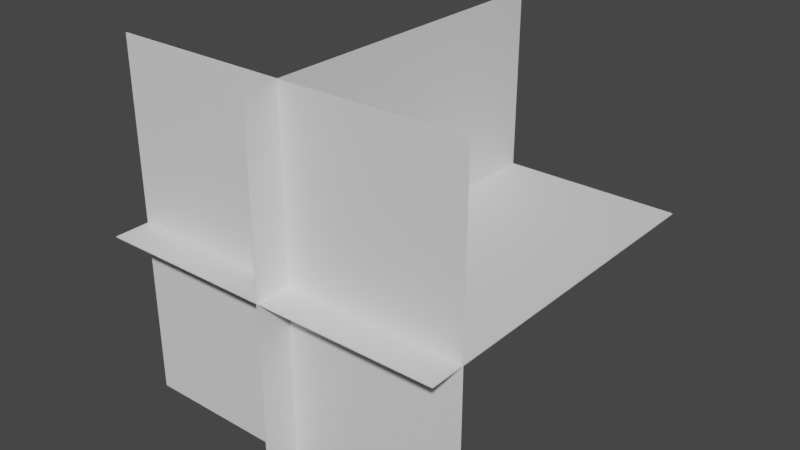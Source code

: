 # Source: MuzzlePlane.blend  (saved by Blender 2.80.75; exported with 4.5.12 LTS)
import bpy
from mathutils import Matrix  # noqa: F401  (used for matrix-valued properties, if any)

bpy.ops.wm.read_factory_settings(use_empty=True)
scene = bpy.context.scene
scene.name = 'Scene'

# ---- collections
col_collection = bpy.data.collections.new('Collection'); scene.collection.children.link(col_collection)

# ---- materials (node trees are filled in below, after node groups)
mat_yshape = bpy.data.materials.new('YShape')
mat_yshape.use_transparent_shadow = False
mat_xshape = bpy.data.materials.new('XShape')
mat_xshape.use_transparent_shadow = False

# ---- material node trees
mat_yshape.use_nodes = True; mat_yshape.node_tree.nodes.clear()
_N = mat_yshape.node_tree.nodes; _L = mat_yshape.node_tree.links
n0 = _N.new('ShaderNodeOutputMaterial'); n0.name = 'Material Output'; n0.location = (300, 300)
n1 = _N.new('ShaderNodeBsdfPrincipled'); n1.name = 'Principled BSDF'; n1.location = (10, 300)
n1.distribution = 'GGX'
n1.subsurface_method = 'BURLEY'
n1.inputs[3].default_value = 1.45
n1.inputs[27].default_value = (0.0, 0.0, 0.0, 1.0)
n1.inputs[28].default_value = 1.0
_L.new(n1.outputs[0], n0.inputs[0])
n0.is_active_output = True
mat_xshape.use_nodes = True; mat_xshape.node_tree.nodes.clear()
_N = mat_xshape.node_tree.nodes; _L = mat_xshape.node_tree.links
n0 = _N.new('ShaderNodeOutputMaterial'); n0.name = 'Material Output'; n0.location = (300, 300)
n1 = _N.new('ShaderNodeBsdfPrincipled'); n1.name = 'Principled BSDF'; n1.location = (10, 300)
n1.distribution = 'GGX'
n1.subsurface_method = 'BURLEY'
n1.inputs[3].default_value = 1.45
n1.inputs[27].default_value = (0.0, 0.0, 0.0, 1.0)
n1.inputs[28].default_value = 1.0
_L.new(n1.outputs[0], n0.inputs[0])
n0.is_active_output = True

# ---- world
world_world = bpy.data.worlds.new('World'); scene.world = world_world
world_world.use_nodes = True; world_world.node_tree.nodes.clear()
_N = world_world.node_tree.nodes; _L = world_world.node_tree.links
n0 = _N.new('ShaderNodeOutputWorld'); n0.name = 'World Output'; n0.location = (300, 300)
n1 = _N.new('ShaderNodeBackground'); n1.name = 'Background'; n1.location = (10, 300)
n1.inputs[0].default_value = (0.05088, 0.05088, 0.05088, 1.0)
_L.new(n1.outputs[0], n0.inputs[0])
n0.is_active_output = True
world_world.color = (0.05088, 0.05088, 0.05088)
world_world.use_sun_shadow = False
world_world.sun_shadow_jitter_overblur = 0.0

# ---- meshes
me_plane = bpy.data.meshes.new('Plane')
me_plane.from_pydata([(0.9962, 2.0, 7.917e-07), (-1.004, 2.0, 1.281e-08), (0.9962, 1.788e-07, 2.543e-07), (-1.004, -1.192e-07, -5.246e-07), (-1.945e-07, -4.768e-07, 1.0), (1.945e-07, 7.153e-07, -1.0), (-1.945e-07, 2.0, 1.0), (1.945e-07, 2.0, -1.0), (-1.0, 2.0, -0.002755), (1.0, 2.0, -0.002755), (-1.0, 5.96e-08, -0.002755), (1.0, 0.0, -0.002755), (-0.00422, -1.192e-07, 1.0), (-0.004221, 2.0, 1.0), (-0.004219, 4.172e-07, -1.0), (-0.00422, 2.0, -1.0), (-1.002, 0.1979, 1.0), (-1.002, 0.1979, -1.0), (0.9979, 0.1979, 1.0), (0.9979, 0.1979, -1.0), (-1.002, 0.2021, -1.0), (-1.002, 0.2021, 1.0), (0.9979, 0.2021, -1.0), (0.9979, 0.2021, 1.0)], [], [(0, 1, 3, 2), (4, 5, 7, 6), (8, 9, 11, 10), (12, 13, 15, 14), (16, 17, 19, 18), (20, 21, 23, 22)])
_uv = me_plane.uv_layers.new(name='UVMap')
_uv.uv.foreach_set('vector', [0.5052, 0.5092, 0.001817, 0.5092, 0.001817, 0.005798, 0.5052, 0.005798, -0.002116, -0.0001015, 0.5013, -0.0001017, 0.5013, 0.5033, -0.002116, 0.5033, 0.5013, 0.5072, -0.002116, 0.5072, -0.002116, 0.003831, 0.5013, 0.003831, 0.5033, 0.001865, 0.5033, 0.5053, -0.0001498, 0.5053, -0.0001498, 0.001865, 1.005, -0.0001017, 1.005, 0.5033, 0.5013, 0.5033, 0.5013, -0.0001016, 1.003, 0.5053, 0.4993, 0.5053, 0.4993, 0.001865, 1.003, 0.001865])
me_plane.materials.append(mat_yshape)
me_plane.materials.append(mat_xshape)
me_plane.use_remesh_preserve_volume = False
me_plane.use_remesh_preserve_attributes = False
me_plane.use_mirror_vertex_groups = False
me_plane.update()

# ---- objects
ob_plane = bpy.data.objects.new('Plane', me_plane)

# ---- transforms, parenting, visibility, modifiers, constraints
ob_plane.location = (0.0, 0.0, 0.0)
ob_plane.rotation_euler = (-1.344e-07, -1.571, 0.0)
ob_plane.lineart.crease_threshold = 0.0

# ---- collection membership
col_collection.objects.link(ob_plane)

# ---- scene / render settings (as saved in the file)
scene.frame_start = 1; scene.frame_end = 250; scene.frame_set(1)
scene.render.engine = 'BLENDER_EEVEE_NEXT'
scene.cycles.use_denoising = False
scene.cycles.samples = 128
scene.cycles.sampling_pattern = 'TABULATED_SOBOL'
scene.cycles.use_adaptive_sampling = False
scene.cycles.use_light_tree = False
scene.view_settings.view_transform = 'Filmic'
bpy.context.view_layer.update()

# ---- added for rendering (the .blend has no active camera and no usable light): camera, sun
cam_auto = bpy.data.cameras.new('AutoCamera')
cam_auto.lens = 50.0
cam_auto.sensor_width = 36.0
cam_auto.clip_end = 1000.0
ob_auto_camera = bpy.data.objects.new('AutoCamera', cam_auto)
scene.collection.objects.link(ob_auto_camera)
ob_auto_camera.location = (3.2071, -2.84853, 2.56378)
ob_auto_camera.rotation_euler = (1.09748, -7.21219e-08, 0.694738)
scene.camera = ob_auto_camera
light_auto_sun = bpy.data.lights.new('AutoSun', 'SUN')
light_auto_sun.energy = 3.0
light_auto_sun.angle = 0.0523599
ob_auto_sun = bpy.data.objects.new('AutoSun', light_auto_sun)
scene.collection.objects.link(ob_auto_sun)
ob_auto_sun.rotation_euler = (0.872665, 0.174533, 0.523599)
bpy.context.view_layer.update()
